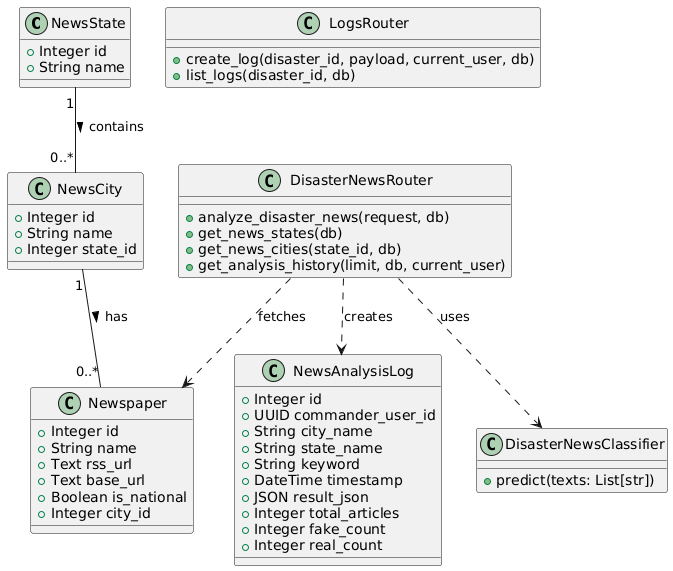

The diagram above was rendered by PlantUML. Its source (embedded in the PNG):
@startuml
class NewsState {
  +Integer id
  +String name
}

class NewsCity {
  +Integer id
  +String name
  +Integer state_id
}

class Newspaper {
  +Integer id
  +String name
  +Text rss_url
  +Text base_url
  +Boolean is_national
  +Integer city_id
}

class NewsAnalysisLog {
  +Integer id
  +UUID commander_user_id
  +String city_name
  +String state_name
  +String keyword
  +DateTime timestamp
  +JSON result_json
  +Integer total_articles
  +Integer fake_count
  +Integer real_count
}

class DisasterNewsRouter {
  +analyze_disaster_news(request, db)
  +get_news_states(db)
  +get_news_cities(state_id, db)
  +get_analysis_history(limit, db, current_user)
}

class LogsRouter {
  +create_log(disaster_id, payload, current_user, db)
  +list_logs(disaster_id, db)
}

class DisasterNewsClassifier {
  +predict(texts: List[str])
}

NewsState "1" -- "0..*" NewsCity : contains >
NewsCity "1" -- "0..*" Newspaper : has >
DisasterNewsRouter ..> Newspaper : fetches
DisasterNewsRouter ..> DisasterNewsClassifier : uses
DisasterNewsRouter ..> NewsAnalysisLog : creates
@enduml